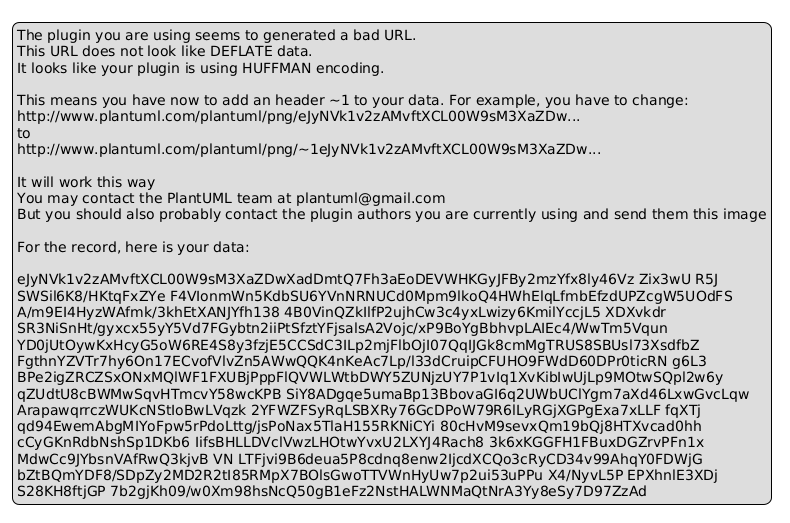

The diagram above was rendered by PlantUML. Its source (embedded in the PNG):
@startuml
legend
The plugin you are using seems to generated a bad URL.
This URL does not look like DEFLATE data.
It looks like your plugin is using HUFFMAN encoding.

This means you have now to add an header ~1 to your data. For example, you have to change:
http://www.plantuml.com/plantuml/png/eJyNVk1v2zAMvftXCL00W9sM3XaZDw...
to
http://www.plantuml.com/plantuml/png/~1eJyNVk1v2zAMvftXCL00W9sM3XaZDw...

It will work this way
You may contact the PlantUML team at plantuml@gmail.com
But you should also probably contact the plugin authors you are currently using and send them this image

For the record, here is your data:

eJyNVk1v2zAMvftXCL00W9sM3XaZDwXadDmtQ7Fh3aEoDEVWHKGyJFBy2mzYfx8ly46Vz Zix3wU R5J
SWSil6K8/HKtqFxZYe F4VIonmWn5KdbSU6YVnNRNUCd0Mpm9lkoQ4HWhElqLfmbEfzdUPZcgW5UOdFS
A/m9EI4HyzWAfmk/3khEtXANJYfh138 4B0VinQZkIlfP2ujhCw3c4yxLwizy6KmilYccjL5 XDXvkdr
SR3NiSnHt/gyxcx55yY5Vd7FGybtn2iiPtSfztYFjsalsA2Vojc/xP9BoYgBbhvpLAIEc4/WwTm5Vqun
YD0jUtOywKxHcyG5oW6RE4S8y3fzjE5CCSdC3ILp2mjFlbOjI07QqIJGk8cmMgTRUS8SBUsl73XsdfbZ
FgthnYZVTr7hy6On17ECvofVlvZn5AWwQQK4nKeAc7Lp/l33dCruipCFUHO9FWdD60DPr0ticRN g6L3
BPe2igZRCZSxONxMQlWF1FXUBjPppFlQVWLWtbDWY5ZUNjzUY7P1vIq1XvKibIwUjLp9MOtwSQpl2w6y
qZUdtU8cBWMwSqvHTmcvY58wcKPB SiY8ADgqe5umaBp13BbovaGI6q2UWbUClYgm7aXd46LxwGvcLqw
ArapawqrrczWUKcNStIoBwLVqzk 2YFWZFSyRqLSBXRy76GcDPoW79R6lLyRGjXGPgExa7xLLF fqXTj
qd94EwemAbgMIYoFpw5rPdoLttg/jsPoNax5TlaH155RKNiCYi 80cHvM9sevxQm19bQj8HTXvcad0hh
cCyGKnRdbNshSp1DKb6 IifsBHLLDVclVwzLHOtwYvxU2LXYJ4Rach8 3k6xKGGFH1FBuxDGZrvPFn1x
MdwCc9JYbsnVAfRwQ3kjvB VN LTFjvi9B6deua5P8cdnq8enw2IjcdXCQo3cRyCD34v99AhqY0FDWjG
bZtBQmYDF8/SDpZy2MD2R2tI85RMpX7BOlsGwoTTVWnHyUw7p2ui53uPPu X4/NyvL5P EPXhnlE3XDj
S28KH8ftjGP 7b2gjKh09/w0Xm98hsNcQ50gB1eFz2NstHALWNMaQtNrA3Yy8eSy7D97ZzAd
endlegend
@enduml